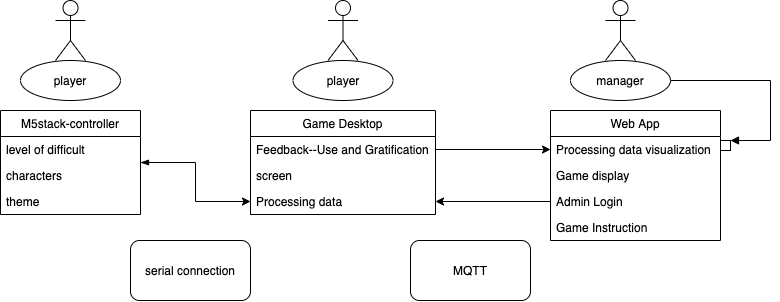

The diagram above was exported from draw.io. Its source (the exported page's mxGraphModel, read from the mxfile embedded in the PNG):
<mxGraphModel dx="997" dy="773" grid="1" gridSize="10" guides="1" tooltips="1" connect="1" arrows="1" fold="1" page="1" pageScale="1" pageWidth="1169" pageHeight="827" math="0" shadow="0">
  <root>
    <mxCell id="0" />
    <mxCell id="1" parent="0" />
    <mxCell id="N8cdrqkyJgRgV53pmih--9" value="" style="edgeStyle=orthogonalEdgeStyle;rounded=0;orthogonalLoop=1;jettySize=auto;html=1;entryX=0;entryY=0.5;entryDx=0;entryDy=0;startArrow=blockThin;startFill=1;" parent="1" source="N8cdrqkyJgRgV53pmih--1" target="N8cdrqkyJgRgV53pmih--7" edge="1">
      <mxGeometry relative="1" as="geometry">
        <mxPoint x="350" y="230" as="targetPoint" />
      </mxGeometry>
    </mxCell>
    <mxCell id="N8cdrqkyJgRgV53pmih--1" value="M5stack-controller" style="swimlane;fontStyle=0;childLayout=stackLayout;horizontal=1;startSize=26;fillColor=none;horizontalStack=0;resizeParent=1;resizeParentMax=0;resizeLast=0;collapsible=1;marginBottom=0;" parent="1" vertex="1">
      <mxGeometry x="120" y="200" width="140" height="104" as="geometry" />
    </mxCell>
    <mxCell id="N8cdrqkyJgRgV53pmih--2" value="level of difficult" style="text;strokeColor=none;fillColor=none;align=left;verticalAlign=top;spacingLeft=4;spacingRight=4;overflow=hidden;rotatable=0;points=[[0,0.5],[1,0.5]];portConstraint=eastwest;" parent="N8cdrqkyJgRgV53pmih--1" vertex="1">
      <mxGeometry y="26" width="140" height="26" as="geometry" />
    </mxCell>
    <mxCell id="N8cdrqkyJgRgV53pmih--3" value="characters" style="text;strokeColor=none;fillColor=none;align=left;verticalAlign=top;spacingLeft=4;spacingRight=4;overflow=hidden;rotatable=0;points=[[0,0.5],[1,0.5]];portConstraint=eastwest;" parent="N8cdrqkyJgRgV53pmih--1" vertex="1">
      <mxGeometry y="52" width="140" height="26" as="geometry" />
    </mxCell>
    <mxCell id="N8cdrqkyJgRgV53pmih--4" value="theme" style="text;strokeColor=none;fillColor=none;align=left;verticalAlign=top;spacingLeft=4;spacingRight=4;overflow=hidden;rotatable=0;points=[[0,0.5],[1,0.5]];portConstraint=eastwest;" parent="N8cdrqkyJgRgV53pmih--1" vertex="1">
      <mxGeometry y="78" width="140" height="26" as="geometry" />
    </mxCell>
    <mxCell id="N8cdrqkyJgRgV53pmih--5" value="Game Desktop" style="swimlane;fontStyle=0;childLayout=stackLayout;horizontal=1;startSize=26;fillColor=none;horizontalStack=0;resizeParent=1;resizeParentMax=0;resizeLast=0;collapsible=1;marginBottom=0;" parent="1" vertex="1">
      <mxGeometry x="370" y="200" width="185" height="104" as="geometry" />
    </mxCell>
    <mxCell id="r4rCh__5kVNZdF7oIqnN-11" value="Feedback--Use and Gratification" style="text;strokeColor=none;fillColor=none;spacingLeft=4;spacingRight=4;overflow=hidden;rotatable=0;points=[[0,0.5],[1,0.5]];portConstraint=eastwest;fontSize=12;fontFamily=Helvetica;" parent="N8cdrqkyJgRgV53pmih--5" vertex="1">
      <mxGeometry y="26" width="185" height="26" as="geometry" />
    </mxCell>
    <mxCell id="r4rCh__5kVNZdF7oIqnN-12" value="screen" style="text;strokeColor=none;fillColor=none;spacingLeft=4;spacingRight=4;overflow=hidden;rotatable=0;points=[[0,0.5],[1,0.5]];portConstraint=eastwest;fontSize=12;" parent="N8cdrqkyJgRgV53pmih--5" vertex="1">
      <mxGeometry y="52" width="185" height="26" as="geometry" />
    </mxCell>
    <mxCell id="N8cdrqkyJgRgV53pmih--7" value="Processing data" style="text;strokeColor=none;fillColor=none;align=left;verticalAlign=top;spacingLeft=4;spacingRight=4;overflow=hidden;rotatable=0;points=[[0,0.5],[1,0.5]];portConstraint=eastwest;" parent="N8cdrqkyJgRgV53pmih--5" vertex="1">
      <mxGeometry y="78" width="185" height="26" as="geometry" />
    </mxCell>
    <mxCell id="N8cdrqkyJgRgV53pmih--11" value="Web App" style="swimlane;fontStyle=0;childLayout=stackLayout;horizontal=1;startSize=26;fillColor=none;horizontalStack=0;resizeParent=1;resizeParentMax=0;resizeLast=0;collapsible=1;marginBottom=0;" parent="1" vertex="1">
      <mxGeometry x="670" y="200" width="170" height="130" as="geometry" />
    </mxCell>
    <mxCell id="N8cdrqkyJgRgV53pmih--12" value="Processing data visualization" style="text;strokeColor=none;fillColor=none;align=left;verticalAlign=top;spacingLeft=4;spacingRight=4;overflow=hidden;rotatable=0;points=[[0,0.5],[1,0.5]];portConstraint=eastwest;" parent="N8cdrqkyJgRgV53pmih--11" vertex="1">
      <mxGeometry y="26" width="170" height="26" as="geometry" />
    </mxCell>
    <mxCell id="r4rCh__5kVNZdF7oIqnN-15" value="Game display" style="text;strokeColor=none;fillColor=none;spacingLeft=4;spacingRight=4;overflow=hidden;rotatable=0;points=[[0,0.5],[1,0.5]];portConstraint=eastwest;fontSize=12;" parent="N8cdrqkyJgRgV53pmih--11" vertex="1">
      <mxGeometry y="52" width="170" height="26" as="geometry" />
    </mxCell>
    <mxCell id="PPx14G6-96Ns7Hvrve0Y-2" value="Admin Login" style="text;strokeColor=none;fillColor=none;spacingLeft=4;spacingRight=4;overflow=hidden;rotatable=0;points=[[0,0.5],[1,0.5]];portConstraint=eastwest;fontSize=12;" vertex="1" parent="N8cdrqkyJgRgV53pmih--11">
      <mxGeometry y="78" width="170" height="26" as="geometry" />
    </mxCell>
    <mxCell id="PPx14G6-96Ns7Hvrve0Y-3" value="Game Instruction  " style="text;strokeColor=none;fillColor=none;spacingLeft=4;spacingRight=4;overflow=hidden;rotatable=0;points=[[0,0.5],[1,0.5]];portConstraint=eastwest;fontSize=12;" vertex="1" parent="N8cdrqkyJgRgV53pmih--11">
      <mxGeometry y="104" width="170" height="26" as="geometry" />
    </mxCell>
    <mxCell id="N8cdrqkyJgRgV53pmih--33" value="Actor" style="shape=umlActor;verticalLabelPosition=bottom;labelBackgroundColor=#ffffff;verticalAlign=top;html=1;" parent="1" vertex="1">
      <mxGeometry x="175" y="90" width="30" height="60" as="geometry" />
    </mxCell>
    <mxCell id="N8cdrqkyJgRgV53pmih--34" value="Actor" style="shape=umlActor;verticalLabelPosition=bottom;labelBackgroundColor=#ffffff;verticalAlign=top;html=1;" parent="1" vertex="1">
      <mxGeometry x="447.5" y="90" width="30" height="60" as="geometry" />
    </mxCell>
    <mxCell id="N8cdrqkyJgRgV53pmih--35" value="Actor" style="shape=umlActor;verticalLabelPosition=bottom;labelBackgroundColor=#ffffff;verticalAlign=top;html=1;" parent="1" vertex="1">
      <mxGeometry x="725" y="90" width="30" height="60" as="geometry" />
    </mxCell>
    <mxCell id="N8cdrqkyJgRgV53pmih--36" value="MQTT" style="rounded=1;whiteSpace=wrap;html=1;" parent="1" vertex="1">
      <mxGeometry x="530" y="330" width="120" height="60" as="geometry" />
    </mxCell>
    <mxCell id="N8cdrqkyJgRgV53pmih--37" value="serial connection" style="rounded=1;whiteSpace=wrap;html=1;" parent="1" vertex="1">
      <mxGeometry x="250" y="330" width="120" height="60" as="geometry" />
    </mxCell>
    <mxCell id="r4rCh__5kVNZdF7oIqnN-7" value="player" style="ellipse;whiteSpace=wrap;html=1;align=center;" parent="1" vertex="1">
      <mxGeometry x="140" y="150" width="100" height="40" as="geometry" />
    </mxCell>
    <mxCell id="r4rCh__5kVNZdF7oIqnN-8" value="player" style="ellipse;whiteSpace=wrap;html=1;align=center;" parent="1" vertex="1">
      <mxGeometry x="412.5" y="150" width="100" height="40" as="geometry" />
    </mxCell>
    <mxCell id="r4rCh__5kVNZdF7oIqnN-9" value="manager" style="ellipse;whiteSpace=wrap;html=1;align=center;" parent="1" vertex="1">
      <mxGeometry x="690" y="150" width="100" height="40" as="geometry" />
    </mxCell>
    <mxCell id="r4rCh__5kVNZdF7oIqnN-13" value="" style="edgeStyle=orthogonalEdgeStyle;rounded=0;orthogonalLoop=1;jettySize=auto;html=1;fontFamily=Helvetica;entryX=0;entryY=0.5;entryDx=0;entryDy=0;exitX=1;exitY=0.5;exitDx=0;exitDy=0;" parent="1" source="r4rCh__5kVNZdF7oIqnN-11" target="N8cdrqkyJgRgV53pmih--12" edge="1">
      <mxGeometry relative="1" as="geometry">
        <Array as="points" />
      </mxGeometry>
    </mxCell>
    <mxCell id="r4rCh__5kVNZdF7oIqnN-19" value="" style="edgeStyle=orthogonalEdgeStyle;rounded=0;orthogonalLoop=1;jettySize=auto;html=1;fontFamily=Helvetica;entryX=1;entryY=0.5;entryDx=0;entryDy=0;exitX=0;exitY=0.736;exitDx=0;exitDy=0;exitPerimeter=0;" parent="1" source="PPx14G6-96Ns7Hvrve0Y-2" target="N8cdrqkyJgRgV53pmih--7" edge="1">
      <mxGeometry relative="1" as="geometry">
        <Array as="points">
          <mxPoint x="670" y="291" />
        </Array>
      </mxGeometry>
    </mxCell>
    <mxCell id="PPx14G6-96Ns7Hvrve0Y-5" value="" style="html=1;points=[];perimeter=orthogonalPerimeter;" vertex="1" parent="1">
      <mxGeometry x="840" y="230" width="10" height="10" as="geometry" />
    </mxCell>
    <mxCell id="PPx14G6-96Ns7Hvrve0Y-6" value="" style="edgeStyle=orthogonalEdgeStyle;html=1;align=left;spacingLeft=2;endArrow=block;rounded=0;entryX=1;entryY=0;exitX=1;exitY=0.5;exitDx=0;exitDy=0;" edge="1" target="PPx14G6-96Ns7Hvrve0Y-5" parent="1" source="r4rCh__5kVNZdF7oIqnN-9">
      <mxGeometry relative="1" as="geometry">
        <mxPoint x="855" y="140" as="sourcePoint" />
        <Array as="points">
          <mxPoint x="890" y="170" />
          <mxPoint x="890" y="230" />
        </Array>
      </mxGeometry>
    </mxCell>
  </root>
</mxGraphModel>